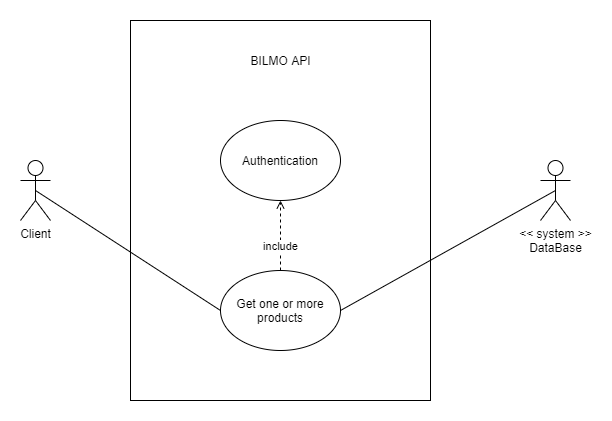

The diagram above was exported from draw.io. Its source (the exported page's mxGraphModel, read from the mxfile embedded in the PNG):
<mxGraphModel dx="1422" dy="822" grid="1" gridSize="10" guides="1" tooltips="1" connect="1" arrows="1" fold="1" page="1" pageScale="1" pageWidth="1169" pageHeight="827" math="0" shadow="0">
  <root>
    <mxCell id="0" />
    <mxCell id="1" parent="0" />
    <mxCell id="uPAW7UaA30ZzpcJjWuV1-8" style="edgeStyle=none;rounded=0;orthogonalLoop=1;jettySize=auto;html=1;exitX=0.5;exitY=0.5;exitDx=0;exitDy=0;exitPerimeter=0;entryX=0;entryY=0.5;entryDx=0;entryDy=0;startArrow=none;startFill=0;endArrow=none;endFill=0;" parent="1" source="uPAW7UaA30ZzpcJjWuV1-9" target="uPAW7UaA30ZzpcJjWuV1-20" edge="1">
      <mxGeometry relative="1" as="geometry">
        <mxPoint x="440" y="470" as="targetPoint" />
      </mxGeometry>
    </mxCell>
    <mxCell id="uPAW7UaA30ZzpcJjWuV1-9" value="Client" style="shape=umlActor;verticalLabelPosition=bottom;verticalAlign=top;html=1;outlineConnect=0;" parent="1" vertex="1">
      <mxGeometry x="350" y="320" width="30" height="60" as="geometry" />
    </mxCell>
    <mxCell id="uPAW7UaA30ZzpcJjWuV1-14" value="" style="rounded=0;whiteSpace=wrap;html=1;fillColor=none;" parent="1" vertex="1">
      <mxGeometry x="460" y="180" width="300" height="380" as="geometry" />
    </mxCell>
    <mxCell id="uPAW7UaA30ZzpcJjWuV1-15" value="BILMO API" style="text;html=1;align=center;verticalAlign=middle;resizable=0;points=[];autosize=1;" parent="1" vertex="1">
      <mxGeometry x="575" y="210" width="70" height="20" as="geometry" />
    </mxCell>
    <mxCell id="uPAW7UaA30ZzpcJjWuV1-18" style="edgeStyle=none;rounded=0;orthogonalLoop=1;jettySize=auto;html=1;exitX=0.5;exitY=0;exitDx=0;exitDy=0;entryX=0.5;entryY=1;entryDx=0;entryDy=0;dashed=1;endArrow=open;endFill=0;" parent="1" source="uPAW7UaA30ZzpcJjWuV1-20" target="uPAW7UaA30ZzpcJjWuV1-21" edge="1">
      <mxGeometry relative="1" as="geometry" />
    </mxCell>
    <mxCell id="uPAW7UaA30ZzpcJjWuV1-19" value="include" style="edgeLabel;html=1;align=center;verticalAlign=middle;resizable=0;points=[];" parent="uPAW7UaA30ZzpcJjWuV1-18" vertex="1" connectable="0">
      <mxGeometry x="-0.2803" y="1" relative="1" as="geometry">
        <mxPoint as="offset" />
      </mxGeometry>
    </mxCell>
    <mxCell id="QfO0wLfqG8vptDiun0tO-2" style="rounded=0;orthogonalLoop=1;jettySize=auto;html=1;exitX=1;exitY=0.5;exitDx=0;exitDy=0;entryX=0.5;entryY=0.5;entryDx=0;entryDy=0;entryPerimeter=0;startArrow=none;startFill=0;endArrow=none;endFill=0;" parent="1" source="uPAW7UaA30ZzpcJjWuV1-20" target="QfO0wLfqG8vptDiun0tO-1" edge="1">
      <mxGeometry relative="1" as="geometry" />
    </mxCell>
    <mxCell id="uPAW7UaA30ZzpcJjWuV1-20" value="Get one or more products" style="ellipse;whiteSpace=wrap;html=1;fillColor=none;" parent="1" vertex="1">
      <mxGeometry x="550" y="430" width="120" height="80" as="geometry" />
    </mxCell>
    <mxCell id="uPAW7UaA30ZzpcJjWuV1-21" value="Authentication" style="ellipse;whiteSpace=wrap;html=1;fillColor=none;" parent="1" vertex="1">
      <mxGeometry x="550" y="280" width="120" height="80" as="geometry" />
    </mxCell>
    <mxCell id="QfO0wLfqG8vptDiun0tO-1" value="&amp;lt;&amp;lt; system &amp;gt;&amp;gt;&lt;br&gt;DataBase" style="shape=umlActor;verticalLabelPosition=bottom;verticalAlign=top;html=1;outlineConnect=0;" parent="1" vertex="1">
      <mxGeometry x="870" y="320" width="30" height="60" as="geometry" />
    </mxCell>
  </root>
</mxGraphModel>